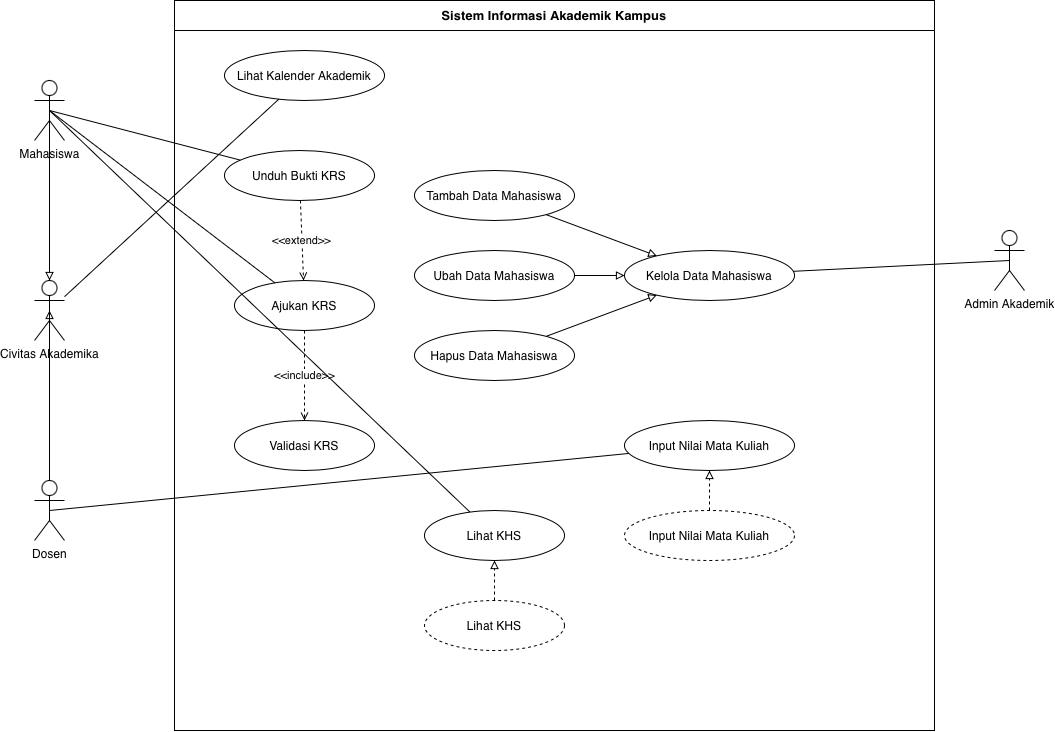

The diagram above was exported from draw.io. Its source (the exported page's mxGraphModel, read from the mxfile embedded in the PNG):
<mxGraphModel dx="986" dy="636" grid="1" gridSize="10" guides="1" tooltips="1" connect="1" arrows="1" fold="1" page="1" pageScale="1" pageWidth="827" pageHeight="1169" math="0" shadow="0">
  <root>
    <mxCell id="0" />
    <mxCell id="1" parent="0" />
    <mxCell id="boundary" parent="1" style="shape=swimlane;whiteSpace=wrap;html=1;startSize=30;horizontal=1;collapsible=0;fillColor=#ffffff;strokeColor=#000000;fontStyle=1;fontSize=13;" value="Sistem Informasi Akademik Kampus" vertex="1">
      <mxGeometry height="730" width="760" x="180" y="40" as="geometry" />
    </mxCell>
    <mxCell id="uc_kalender" parent="boundary" style="ellipse;whiteSpace=wrap;html=1;fillColor=#ffffff;strokeColor=#000000;" value="Lihat Kalender Akademik" vertex="1">
      <mxGeometry height="50" width="160" x="50" y="50" as="geometry" />
    </mxCell>
    <mxCell id="uc_unduh_krs" parent="boundary" style="ellipse;whiteSpace=wrap;html=1;fillColor=#ffffff;strokeColor=#000000;" value="Unduh Bukti KRS" vertex="1">
      <mxGeometry height="50" width="150" x="50" y="150" as="geometry" />
    </mxCell>
    <mxCell id="uc_ajukan_krs" parent="boundary" style="ellipse;whiteSpace=wrap;html=1;fillColor=#ffffff;strokeColor=#000000;" value="Ajukan KRS" vertex="1">
      <mxGeometry height="50" width="140" x="60" y="280" as="geometry" />
    </mxCell>
    <mxCell id="uc_validasi_krs" parent="boundary" style="ellipse;whiteSpace=wrap;html=1;fillColor=#ffffff;strokeColor=#000000;" value="Validasi KRS" vertex="1">
      <mxGeometry height="50" width="140" x="60" y="420" as="geometry" />
    </mxCell>
    <mxCell id="uc_kelola_mhs" parent="boundary" style="ellipse;whiteSpace=wrap;html=1;fillColor=#ffffff;strokeColor=#000000;" value="Kelola Data Mahasiswa" vertex="1">
      <mxGeometry height="50" width="170" x="450" y="250" as="geometry" />
    </mxCell>
    <mxCell id="uc_tambah_mhs" parent="boundary" style="ellipse;whiteSpace=wrap;html=1;fillColor=#ffffff;strokeColor=#000000;" value="Tambah Data Mahasiswa" vertex="1">
      <mxGeometry height="50" width="160" x="240" y="170" as="geometry" />
    </mxCell>
    <mxCell id="uc_ubah_mhs" parent="boundary" style="ellipse;whiteSpace=wrap;html=1;fillColor=#ffffff;strokeColor=#000000;" value="Ubah Data Mahasiswa" vertex="1">
      <mxGeometry height="50" width="160" x="240" y="250" as="geometry" />
    </mxCell>
    <mxCell id="uc_hapus_mhs" parent="boundary" style="ellipse;whiteSpace=wrap;html=1;fillColor=#ffffff;strokeColor=#000000;" value="Hapus Data Mahasiswa" vertex="1">
      <mxGeometry height="50" width="160" x="240" y="330" as="geometry" />
    </mxCell>
    <mxCell id="uc_input_nilai" parent="boundary" style="ellipse;whiteSpace=wrap;html=1;fillColor=#ffffff;strokeColor=#000000;" value="Input Nilai Mata Kuliah" vertex="1">
      <mxGeometry height="50" width="170" x="450" y="420" as="geometry" />
    </mxCell>
    <mxCell id="collab_input" parent="boundary" style="ellipse;whiteSpace=wrap;html=1;dashed=1;fillColor=#ffffff;strokeColor=#000000;" value="Input Nilai Mata Kuliah" vertex="1">
      <mxGeometry height="50" width="170" x="450" y="510" as="geometry" />
    </mxCell>
    <mxCell id="uc_lihat_khs" parent="boundary" style="ellipse;whiteSpace=wrap;html=1;fillColor=#ffffff;strokeColor=#000000;" value="Lihat KHS" vertex="1">
      <mxGeometry height="50" width="140" x="250" y="510" as="geometry" />
    </mxCell>
    <mxCell id="collab_khs" parent="boundary" style="ellipse;whiteSpace=wrap;html=1;dashed=1;fillColor=#ffffff;strokeColor=#000000;" value="Lihat KHS" vertex="1">
      <mxGeometry height="50" width="140" x="250" y="600" as="geometry" />
    </mxCell>
    <mxCell id="rel_extend" edge="1" parent="boundary" source="uc_unduh_krs" style="edgeStyle=straightEdgeStyle;html=1;dashed=1;endArrow=open;endFill=0;strokeColor=#000000;" target="uc_ajukan_krs" value="&amp;lt;&amp;lt;extend&amp;gt;&amp;gt;">
      <mxGeometry relative="1" as="geometry" />
    </mxCell>
    <mxCell id="rel_include" edge="1" parent="boundary" source="uc_ajukan_krs" style="edgeStyle=straightEdgeStyle;html=1;dashed=1;endArrow=open;endFill=0;strokeColor=#000000;" target="uc_validasi_krs" value="&amp;lt;&amp;lt;include&amp;gt;&amp;gt;">
      <mxGeometry relative="1" as="geometry" />
    </mxCell>
    <mxCell id="real_input" edge="1" parent="boundary" source="collab_input" style="edgeStyle=straightEdgeStyle;html=1;dashed=1;endArrow=block;endFill=0;strokeColor=#000000;" target="uc_input_nilai">
      <mxGeometry relative="1" as="geometry" />
    </mxCell>
    <mxCell id="real_khs" edge="1" parent="boundary" source="collab_khs" style="edgeStyle=straightEdgeStyle;html=1;dashed=1;endArrow=block;endFill=0;strokeColor=#000000;" target="uc_lihat_khs">
      <mxGeometry relative="1" as="geometry" />
    </mxCell>
    <mxCell id="gen_tambah" edge="1" parent="boundary" source="uc_tambah_mhs" style="edgeStyle=straightEdgeStyle;html=1;endArrow=block;endFill=0;strokeColor=#000000;" target="uc_kelola_mhs">
      <mxGeometry relative="1" as="geometry" />
    </mxCell>
    <mxCell id="gen_ubah" edge="1" parent="boundary" source="uc_ubah_mhs" style="edgeStyle=straightEdgeStyle;html=1;endArrow=block;endFill=0;strokeColor=#000000;" target="uc_kelola_mhs">
      <mxGeometry relative="1" as="geometry" />
    </mxCell>
    <mxCell id="gen_hapus" edge="1" parent="boundary" source="uc_hapus_mhs" style="edgeStyle=straightEdgeStyle;html=1;endArrow=block;endFill=0;strokeColor=#000000;" target="uc_kelola_mhs">
      <mxGeometry relative="1" as="geometry" />
    </mxCell>
    <mxCell id="actor_civitas" parent="1" style="shape=umlActor;verticalLabelPosition=bottom;verticalAlign=top;html=1;outlineConnect=0;" value="Civitas Akademika" vertex="1">
      <mxGeometry height="60" width="30" x="40" y="320" as="geometry" />
    </mxCell>
    <mxCell id="actor_mahasiswa" parent="1" style="shape=umlActor;verticalLabelPosition=bottom;verticalAlign=top;html=1;outlineConnect=0;" value="Mahasiswa" vertex="1">
      <mxGeometry height="60" width="30" x="40" y="120" as="geometry" />
    </mxCell>
    <mxCell id="actor_dosen" parent="1" style="shape=umlActor;verticalLabelPosition=bottom;verticalAlign=top;html=1;outlineConnect=0;" value="Dosen" vertex="1">
      <mxGeometry height="60" width="30" x="40" y="520" as="geometry" />
    </mxCell>
    <mxCell id="actor_admin" parent="1" style="shape=umlActor;verticalLabelPosition=bottom;verticalAlign=top;html=1;outlineConnect=0;" value="Admin Akademik" vertex="1">
      <mxGeometry height="60" width="30" x="1000" y="270" as="geometry" />
    </mxCell>
    <mxCell id="gen_mhs" edge="1" parent="1" source="actor_mahasiswa" style="edgeStyle=straightEdgeStyle;html=1;endArrow=block;endFill=0;strokeColor=#000000;exitX=0.5;exitY=0.5;exitDx=0;exitDy=0;exitPerimeter=0;" target="actor_civitas">
      <mxGeometry relative="1" as="geometry" />
    </mxCell>
    <mxCell id="gen_dosen" edge="1" parent="1" source="actor_dosen" style="edgeStyle=straightEdgeStyle;html=1;endArrow=block;endFill=0;strokeColor=#000000;entryX=0.5;entryY=0.5;entryDx=0;entryDy=0;entryPerimeter=0;" target="actor_civitas">
      <mxGeometry relative="1" as="geometry" />
    </mxCell>
    <mxCell id="assoc_civitas_kalender" edge="1" parent="1" source="actor_civitas" style="html=1;endArrow=none;strokeColor=#000000;" target="uc_kalender">
      <mxGeometry relative="1" as="geometry" />
    </mxCell>
    <mxCell id="assoc_mhs_unduh" edge="1" parent="1" source="actor_mahasiswa" style="html=1;endArrow=none;strokeColor=#000000;exitX=0.5;exitY=0.5;exitDx=0;exitDy=0;exitPerimeter=0;" target="uc_unduh_krs">
      <mxGeometry relative="1" as="geometry" />
    </mxCell>
    <mxCell id="assoc_mhs_ajukan" edge="1" parent="1" source="actor_mahasiswa" style="html=1;endArrow=none;strokeColor=#000000;exitX=0.5;exitY=0.5;exitDx=0;exitDy=0;exitPerimeter=0;" target="uc_ajukan_krs">
      <mxGeometry relative="1" as="geometry" />
    </mxCell>
    <mxCell id="assoc_mhs_khs" edge="1" parent="1" source="actor_mahasiswa" style="html=1;endArrow=none;strokeColor=#000000;exitX=0.5;exitY=0.5;exitDx=0;exitDy=0;exitPerimeter=0;" target="uc_lihat_khs">
      <mxGeometry relative="1" as="geometry" />
    </mxCell>
    <mxCell id="assoc_dosen_input" edge="1" parent="1" source="actor_dosen" style="html=1;endArrow=none;strokeColor=#000000;exitX=0.5;exitY=0.5;exitDx=0;exitDy=0;exitPerimeter=0;" target="uc_input_nilai">
      <mxGeometry relative="1" as="geometry" />
    </mxCell>
    <mxCell id="assoc_admin_kelola" edge="1" parent="1" source="actor_admin" style="html=1;endArrow=none;strokeColor=#000000;exitX=0.5;exitY=0.5;exitDx=0;exitDy=0;exitPerimeter=0;" target="uc_kelola_mhs">
      <mxGeometry relative="1" as="geometry" />
    </mxCell>
  </root>
</mxGraphModel>